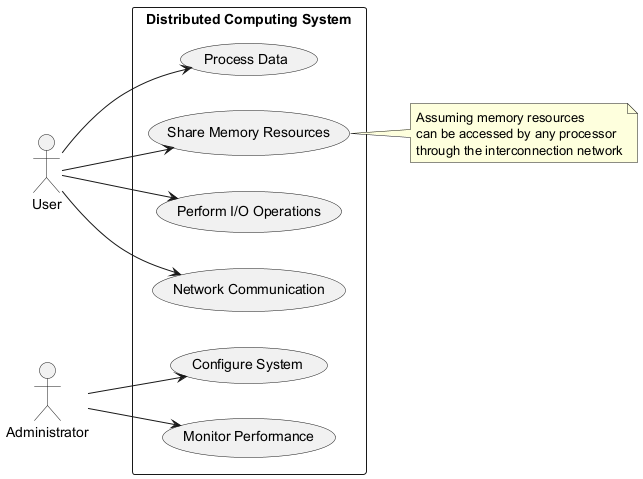

The diagram above was rendered by PlantUML. Its source (embedded in the PNG):
@startuml
left to right direction
actor User
actor Administrator

rectangle "Distributed Computing System" {
  usecase "Process Data" as UC1
  usecase "Share Memory Resources" as UC2
  usecase "Perform I/O Operations" as UC3
  usecase "Network Communication" as UC4
  usecase "Configure System" as UC5
  usecase "Monitor Performance" as UC6
}

User --> UC1
User --> UC2
User --> UC3
User --> UC4
Administrator --> UC5
Administrator --> UC6

note right of UC2
  Assuming memory resources
  can be accessed by any processor
  through the interconnection network
end note
@enduml